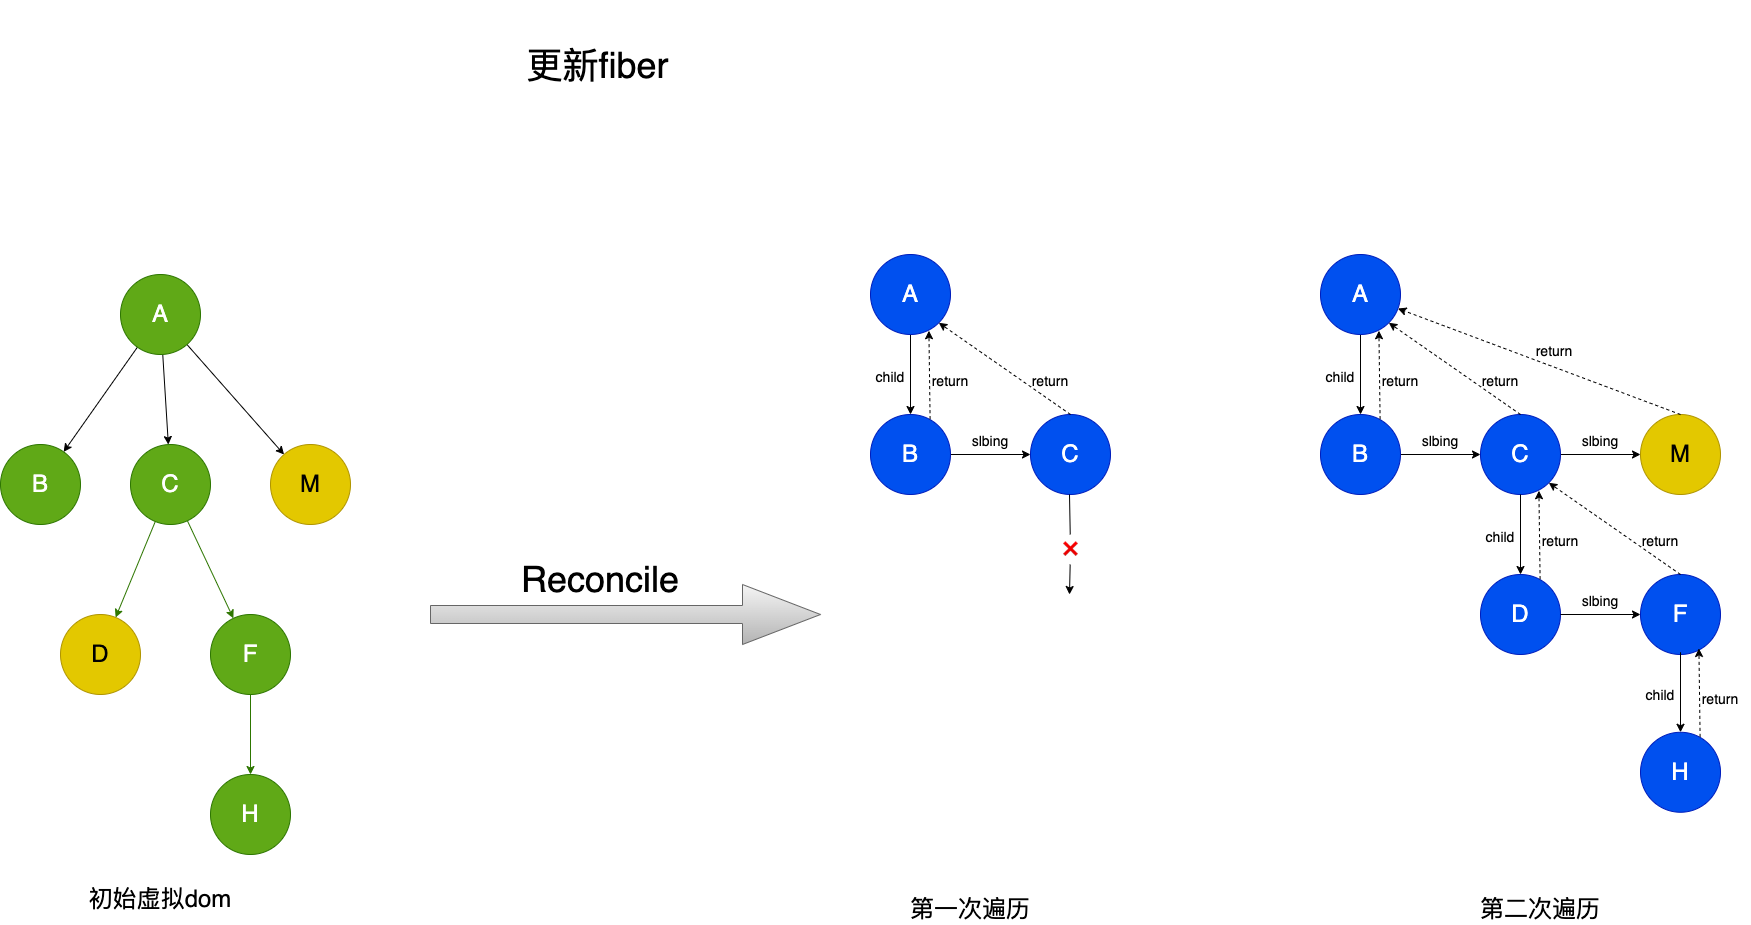

The diagram above was exported from draw.io. Its source (the exported page's mxGraphModel, read from the mxfile embedded in the PNG):
<mxGraphModel dx="2040" dy="1531" grid="1" gridSize="10" guides="0" tooltips="1" connect="0" arrows="0" fold="1" page="0" pageScale="1" pageWidth="827" pageHeight="1169" background="none" math="0" shadow="1">
  <root>
    <mxCell id="0" />
    <mxCell id="1" parent="0" />
    <mxCell id="10" value="" style="edgeStyle=none;html=1;fontSize=24;" parent="1" source="2" target="9" edge="1">
      <mxGeometry relative="1" as="geometry" />
    </mxCell>
    <mxCell id="16" value="" style="edgeStyle=none;html=1;fontSize=24;" parent="1" source="2" target="15" edge="1">
      <mxGeometry relative="1" as="geometry" />
    </mxCell>
    <mxCell id="18" value="" style="edgeStyle=none;html=1;fontSize=24;" parent="1" source="2" target="17" edge="1">
      <mxGeometry relative="1" as="geometry" />
    </mxCell>
    <mxCell id="2" value="&lt;font style=&quot;font-size: 24px;&quot;&gt;A&lt;/font&gt;" style="ellipse;whiteSpace=wrap;html=1;aspect=fixed;fillColor=#60a917;fontColor=#ffffff;strokeColor=#2D7600;" parent="1" vertex="1">
      <mxGeometry x="-550" y="220" width="80" height="80" as="geometry" />
    </mxCell>
    <mxCell id="9" value="&lt;font style=&quot;font-size: 24px;&quot;&gt;B&lt;/font&gt;" style="ellipse;whiteSpace=wrap;html=1;aspect=fixed;fillColor=#60a917;fontColor=#ffffff;strokeColor=#2D7600;" parent="1" vertex="1">
      <mxGeometry x="-670" y="390" width="80" height="80" as="geometry" />
    </mxCell>
    <mxCell id="21" value="" style="edgeStyle=none;html=1;fontSize=24;fillColor=#60a917;strokeColor=#2D7600;" parent="1" source="15" target="20" edge="1">
      <mxGeometry relative="1" as="geometry" />
    </mxCell>
    <mxCell id="24" value="" style="edgeStyle=none;html=1;fontSize=24;fillColor=#60a917;strokeColor=#2D7600;" parent="1" source="15" target="23" edge="1">
      <mxGeometry relative="1" as="geometry" />
    </mxCell>
    <mxCell id="15" value="&lt;font style=&quot;font-size: 24px;&quot;&gt;C&lt;/font&gt;" style="ellipse;whiteSpace=wrap;html=1;aspect=fixed;fillColor=#60a917;fontColor=#ffffff;strokeColor=#2D7600;" parent="1" vertex="1">
      <mxGeometry x="-540" y="390" width="80" height="80" as="geometry" />
    </mxCell>
    <mxCell id="17" value="&lt;span style=&quot;font-size: 24px;&quot;&gt;M&lt;/span&gt;" style="ellipse;whiteSpace=wrap;html=1;aspect=fixed;fillColor=#e3c800;fontColor=#000000;strokeColor=#B09500;" parent="1" vertex="1">
      <mxGeometry x="-400" y="390" width="80" height="80" as="geometry" />
    </mxCell>
    <mxCell id="19" value="&lt;font style=&quot;font-size: 36px;&quot;&gt;更新fiber&lt;/font&gt;" style="text;html=1;align=center;verticalAlign=middle;whiteSpace=wrap;rounded=0;fontSize=24;fillColor=none;fillStyle=auto;" parent="1" vertex="1">
      <mxGeometry x="-241" y="-54" width="337" height="130" as="geometry" />
    </mxCell>
    <mxCell id="20" value="&lt;span style=&quot;font-size: 24px;&quot;&gt;D&lt;/span&gt;" style="ellipse;whiteSpace=wrap;html=1;aspect=fixed;fillColor=#e3c800;fontColor=#000000;strokeColor=#B09500;" parent="1" vertex="1">
      <mxGeometry x="-610" y="560" width="80" height="80" as="geometry" />
    </mxCell>
    <mxCell id="28" value="" style="edgeStyle=none;html=1;fontSize=24;fillColor=#60a917;strokeColor=#2D7600;" parent="1" source="23" target="27" edge="1">
      <mxGeometry relative="1" as="geometry" />
    </mxCell>
    <mxCell id="23" value="&lt;font style=&quot;font-size: 24px;&quot;&gt;F&lt;/font&gt;" style="ellipse;whiteSpace=wrap;html=1;aspect=fixed;fillColor=#60a917;fontColor=#ffffff;strokeColor=#2D7600;" parent="1" vertex="1">
      <mxGeometry x="-460" y="560" width="80" height="80" as="geometry" />
    </mxCell>
    <mxCell id="27" value="&lt;font style=&quot;font-size: 24px;&quot;&gt;H&lt;/font&gt;" style="ellipse;whiteSpace=wrap;html=1;aspect=fixed;fillColor=#60a917;fontColor=#ffffff;strokeColor=#2D7600;" parent="1" vertex="1">
      <mxGeometry x="-460" y="720" width="80" height="80" as="geometry" />
    </mxCell>
    <mxCell id="29" value="初始虚拟dom" style="text;html=1;align=center;verticalAlign=middle;whiteSpace=wrap;rounded=0;fontSize=24;" parent="1" vertex="1">
      <mxGeometry x="-610" y="830" width="200" height="30" as="geometry" />
    </mxCell>
    <mxCell id="37" value="" style="shape=singleArrow;whiteSpace=wrap;html=1;fontSize=36;fillColor=#f5f5f5;strokeColor=#666666;gradientColor=#b3b3b3;" parent="1" vertex="1">
      <mxGeometry x="-240" y="530" width="390" height="60" as="geometry" />
    </mxCell>
    <mxCell id="38" value="Reconcile&lt;br&gt;" style="text;html=1;align=center;verticalAlign=middle;whiteSpace=wrap;rounded=0;fontSize=36;" parent="1" vertex="1">
      <mxGeometry x="-100" y="510" width="60" height="30" as="geometry" />
    </mxCell>
    <mxCell id="41" value="" style="edgeStyle=none;html=1;fontSize=36;" parent="1" source="39" target="40" edge="1">
      <mxGeometry relative="1" as="geometry" />
    </mxCell>
    <mxCell id="39" value="&lt;font style=&quot;font-size: 24px;&quot;&gt;A&lt;/font&gt;" style="ellipse;whiteSpace=wrap;html=1;aspect=fixed;fillColor=#0050ef;strokeColor=#001DBC;fontColor=#ffffff;" parent="1" vertex="1">
      <mxGeometry x="200" y="200" width="80" height="80" as="geometry" />
    </mxCell>
    <mxCell id="43" value="" style="edgeStyle=none;html=1;fontSize=36;" parent="1" source="40" target="42" edge="1">
      <mxGeometry relative="1" as="geometry" />
    </mxCell>
    <mxCell id="40" value="&lt;font style=&quot;font-size: 24px;&quot;&gt;B&lt;/font&gt;" style="ellipse;whiteSpace=wrap;html=1;aspect=fixed;fillColor=#0050ef;strokeColor=#001DBC;fontColor=#ffffff;" parent="1" vertex="1">
      <mxGeometry x="200" y="360" width="80" height="80" as="geometry" />
    </mxCell>
    <mxCell id="42" value="&lt;font style=&quot;font-size: 24px;&quot;&gt;C&lt;/font&gt;" style="ellipse;whiteSpace=wrap;html=1;aspect=fixed;fillColor=#0050ef;strokeColor=#001DBC;fontColor=#ffffff;" parent="1" vertex="1">
      <mxGeometry x="360" y="360" width="80" height="80" as="geometry" />
    </mxCell>
    <mxCell id="50" value="" style="endArrow=classic;html=1;dashed=1;fontSize=36;entryX=0.73;entryY=0.953;entryDx=0;entryDy=0;entryPerimeter=0;exitX=0.745;exitY=0.058;exitDx=0;exitDy=0;exitPerimeter=0;" parent="1" source="40" target="39" edge="1">
      <mxGeometry width="50" height="50" relative="1" as="geometry">
        <mxPoint x="300" y="370" as="sourcePoint" />
        <mxPoint x="350" y="320" as="targetPoint" />
      </mxGeometry>
    </mxCell>
    <mxCell id="51" value="" style="endArrow=classic;html=1;dashed=1;fontSize=36;exitX=0.5;exitY=0;exitDx=0;exitDy=0;entryX=1;entryY=1;entryDx=0;entryDy=0;" parent="1" source="42" target="39" edge="1">
      <mxGeometry width="50" height="50" relative="1" as="geometry">
        <mxPoint x="269.5999999999999" y="374.64" as="sourcePoint" />
        <mxPoint x="270" y="270" as="targetPoint" />
      </mxGeometry>
    </mxCell>
    <mxCell id="53" value="&lt;font style=&quot;font-size: 14px;&quot;&gt;child&lt;/font&gt;" style="text;html=1;strokeColor=none;fillColor=none;align=center;verticalAlign=middle;whiteSpace=wrap;rounded=0;fontSize=36;" parent="1" vertex="1">
      <mxGeometry x="190" y="300" width="60" height="30" as="geometry" />
    </mxCell>
    <mxCell id="56" value="&lt;font style=&quot;font-size: 14px;&quot;&gt;return&lt;/font&gt;" style="text;html=1;strokeColor=none;fillColor=none;align=center;verticalAlign=middle;whiteSpace=wrap;rounded=0;fontSize=18;" parent="1" vertex="1">
      <mxGeometry x="250" y="310" width="60" height="30" as="geometry" />
    </mxCell>
    <mxCell id="57" value="&lt;font style=&quot;font-size: 14px;&quot;&gt;return&lt;/font&gt;" style="text;html=1;strokeColor=none;fillColor=none;align=center;verticalAlign=middle;whiteSpace=wrap;rounded=0;fontSize=18;" parent="1" vertex="1">
      <mxGeometry x="350" y="310" width="60" height="30" as="geometry" />
    </mxCell>
    <mxCell id="113" value="&lt;span style=&quot;font-size: 14px;&quot;&gt;slbing&lt;/span&gt;" style="text;html=1;strokeColor=none;fillColor=none;align=center;verticalAlign=middle;whiteSpace=wrap;rounded=0;fontSize=18;" parent="1" vertex="1">
      <mxGeometry x="290" y="370" width="60" height="30" as="geometry" />
    </mxCell>
    <mxCell id="125" value="第一次遍历" style="text;html=1;align=center;verticalAlign=middle;whiteSpace=wrap;rounded=0;fontSize=24;" parent="1" vertex="1">
      <mxGeometry x="200" y="840" width="200" height="30" as="geometry" />
    </mxCell>
    <mxCell id="126" value="" style="endArrow=classic;html=1;startArrow=none;" edge="1" parent="1" source="127">
      <mxGeometry width="50" height="50" relative="1" as="geometry">
        <mxPoint x="399" y="440" as="sourcePoint" />
        <mxPoint x="399" y="540" as="targetPoint" />
      </mxGeometry>
    </mxCell>
    <mxCell id="128" value="" style="endArrow=none;html=1;" edge="1" parent="1" target="127">
      <mxGeometry width="50" height="50" relative="1" as="geometry">
        <mxPoint x="399" y="440" as="sourcePoint" />
        <mxPoint x="399" y="540" as="targetPoint" />
      </mxGeometry>
    </mxCell>
    <mxCell id="127" value="❌" style="text;html=1;strokeColor=none;fillColor=none;align=center;verticalAlign=middle;whiteSpace=wrap;rounded=0;" vertex="1" parent="1">
      <mxGeometry x="370" y="480" width="60" height="30" as="geometry" />
    </mxCell>
    <mxCell id="129" value="" style="edgeStyle=none;html=1;fontSize=36;" edge="1" parent="1" source="130" target="132">
      <mxGeometry relative="1" as="geometry" />
    </mxCell>
    <mxCell id="130" value="&lt;font style=&quot;font-size: 24px;&quot;&gt;A&lt;/font&gt;" style="ellipse;whiteSpace=wrap;html=1;aspect=fixed;fillColor=#0050ef;strokeColor=#001DBC;fontColor=#ffffff;" vertex="1" parent="1">
      <mxGeometry x="650" y="200" width="80" height="80" as="geometry" />
    </mxCell>
    <mxCell id="131" value="" style="edgeStyle=none;html=1;fontSize=36;" edge="1" parent="1" source="132" target="134">
      <mxGeometry relative="1" as="geometry" />
    </mxCell>
    <mxCell id="132" value="&lt;font style=&quot;font-size: 24px;&quot;&gt;B&lt;/font&gt;" style="ellipse;whiteSpace=wrap;html=1;aspect=fixed;fillColor=#0050ef;strokeColor=#001DBC;fontColor=#ffffff;" vertex="1" parent="1">
      <mxGeometry x="650" y="360" width="80" height="80" as="geometry" />
    </mxCell>
    <mxCell id="133" value="" style="edgeStyle=none;html=1;fontSize=36;" edge="1" parent="1" source="134" target="135">
      <mxGeometry relative="1" as="geometry" />
    </mxCell>
    <mxCell id="134" value="&lt;font style=&quot;font-size: 24px;&quot;&gt;C&lt;/font&gt;" style="ellipse;whiteSpace=wrap;html=1;aspect=fixed;fillColor=#0050ef;strokeColor=#001DBC;fontColor=#ffffff;" vertex="1" parent="1">
      <mxGeometry x="810" y="360" width="80" height="80" as="geometry" />
    </mxCell>
    <mxCell id="135" value="&lt;font style=&quot;font-size: 24px;&quot;&gt;M&lt;/font&gt;" style="ellipse;whiteSpace=wrap;html=1;aspect=fixed;fillColor=#e3c800;strokeColor=#B09500;fontColor=#000000;" vertex="1" parent="1">
      <mxGeometry x="970" y="360" width="80" height="80" as="geometry" />
    </mxCell>
    <mxCell id="136" value="" style="endArrow=classic;html=1;dashed=1;fontSize=36;entryX=0.73;entryY=0.953;entryDx=0;entryDy=0;entryPerimeter=0;exitX=0.745;exitY=0.058;exitDx=0;exitDy=0;exitPerimeter=0;" edge="1" parent="1" source="132" target="130">
      <mxGeometry width="50" height="50" relative="1" as="geometry">
        <mxPoint x="750" y="370" as="sourcePoint" />
        <mxPoint x="800" y="320" as="targetPoint" />
      </mxGeometry>
    </mxCell>
    <mxCell id="137" value="" style="endArrow=classic;html=1;dashed=1;fontSize=36;exitX=0.5;exitY=0;exitDx=0;exitDy=0;entryX=1;entryY=1;entryDx=0;entryDy=0;" edge="1" parent="1" source="134" target="130">
      <mxGeometry width="50" height="50" relative="1" as="geometry">
        <mxPoint x="719.5999999999999" y="374.64" as="sourcePoint" />
        <mxPoint x="720" y="270" as="targetPoint" />
      </mxGeometry>
    </mxCell>
    <mxCell id="138" value="" style="endArrow=classic;html=1;dashed=1;fontSize=36;exitX=0.5;exitY=0;exitDx=0;exitDy=0;" edge="1" parent="1" source="135" target="130">
      <mxGeometry width="50" height="50" relative="1" as="geometry">
        <mxPoint x="860" y="370" as="sourcePoint" />
        <mxPoint x="728" y="281.03999999999996" as="targetPoint" />
      </mxGeometry>
    </mxCell>
    <mxCell id="139" value="&lt;font style=&quot;font-size: 14px;&quot;&gt;child&lt;/font&gt;" style="text;html=1;strokeColor=none;fillColor=none;align=center;verticalAlign=middle;whiteSpace=wrap;rounded=0;fontSize=36;" vertex="1" parent="1">
      <mxGeometry x="640" y="300" width="60" height="30" as="geometry" />
    </mxCell>
    <mxCell id="140" value="&lt;font style=&quot;font-size: 14px;&quot;&gt;return&lt;/font&gt;" style="text;html=1;strokeColor=none;fillColor=none;align=center;verticalAlign=middle;whiteSpace=wrap;rounded=0;fontSize=18;" vertex="1" parent="1">
      <mxGeometry x="700" y="310" width="60" height="30" as="geometry" />
    </mxCell>
    <mxCell id="141" value="&lt;font style=&quot;font-size: 14px;&quot;&gt;return&lt;/font&gt;" style="text;html=1;strokeColor=none;fillColor=none;align=center;verticalAlign=middle;whiteSpace=wrap;rounded=0;fontSize=18;" vertex="1" parent="1">
      <mxGeometry x="800" y="310" width="60" height="30" as="geometry" />
    </mxCell>
    <mxCell id="142" value="&lt;font style=&quot;font-size: 14px;&quot;&gt;return&lt;/font&gt;" style="text;html=1;strokeColor=none;fillColor=none;align=center;verticalAlign=middle;whiteSpace=wrap;rounded=0;fontSize=18;" vertex="1" parent="1">
      <mxGeometry x="854" y="280" width="60" height="30" as="geometry" />
    </mxCell>
    <mxCell id="143" value="" style="edgeStyle=none;html=1;fontSize=36;" edge="1" parent="1" target="144">
      <mxGeometry relative="1" as="geometry">
        <mxPoint x="850" y="440" as="sourcePoint" />
      </mxGeometry>
    </mxCell>
    <mxCell id="144" value="&lt;font style=&quot;font-size: 24px;&quot;&gt;D&lt;/font&gt;" style="ellipse;whiteSpace=wrap;html=1;aspect=fixed;fillColor=#0050ef;strokeColor=#001DBC;fontColor=#ffffff;" vertex="1" parent="1">
      <mxGeometry x="810" y="520" width="80" height="80" as="geometry" />
    </mxCell>
    <mxCell id="145" value="" style="endArrow=classic;html=1;dashed=1;fontSize=36;entryX=0.73;entryY=0.953;entryDx=0;entryDy=0;entryPerimeter=0;exitX=0.745;exitY=0.058;exitDx=0;exitDy=0;exitPerimeter=0;" edge="1" parent="1" source="144">
      <mxGeometry width="50" height="50" relative="1" as="geometry">
        <mxPoint x="910" y="530" as="sourcePoint" />
        <mxPoint x="868.4000000000001" y="436.2399999999998" as="targetPoint" />
      </mxGeometry>
    </mxCell>
    <mxCell id="146" value="&lt;font style=&quot;font-size: 14px;&quot;&gt;child&lt;/font&gt;" style="text;html=1;strokeColor=none;fillColor=none;align=center;verticalAlign=middle;whiteSpace=wrap;rounded=0;fontSize=36;" vertex="1" parent="1">
      <mxGeometry x="800" y="460" width="60" height="30" as="geometry" />
    </mxCell>
    <mxCell id="147" value="&lt;font style=&quot;font-size: 14px;&quot;&gt;return&lt;/font&gt;" style="text;html=1;strokeColor=none;fillColor=none;align=center;verticalAlign=middle;whiteSpace=wrap;rounded=0;fontSize=18;" vertex="1" parent="1">
      <mxGeometry x="860" y="470" width="60" height="30" as="geometry" />
    </mxCell>
    <mxCell id="153" value="" style="edgeStyle=none;html=1;fontSize=36;" edge="1" parent="1" target="154">
      <mxGeometry relative="1" as="geometry">
        <mxPoint x="890.0000000000064" y="560" as="sourcePoint" />
      </mxGeometry>
    </mxCell>
    <mxCell id="154" value="&lt;font style=&quot;font-size: 24px;&quot;&gt;F&lt;/font&gt;" style="ellipse;whiteSpace=wrap;html=1;aspect=fixed;fillColor=#0050ef;strokeColor=#001DBC;fontColor=#ffffff;" vertex="1" parent="1">
      <mxGeometry x="970" y="520" width="80" height="80" as="geometry" />
    </mxCell>
    <mxCell id="155" value="" style="endArrow=classic;html=1;dashed=1;fontSize=36;exitX=0.5;exitY=0;exitDx=0;exitDy=0;entryX=1;entryY=1;entryDx=0;entryDy=0;" edge="1" parent="1" source="154">
      <mxGeometry width="50" height="50" relative="1" as="geometry">
        <mxPoint x="879.5999999999999" y="534.64" as="sourcePoint" />
        <mxPoint x="878.2842712474705" y="428.28427124747077" as="targetPoint" />
      </mxGeometry>
    </mxCell>
    <mxCell id="156" value="&lt;font style=&quot;font-size: 14px;&quot;&gt;return&lt;/font&gt;" style="text;html=1;strokeColor=none;fillColor=none;align=center;verticalAlign=middle;whiteSpace=wrap;rounded=0;fontSize=18;" vertex="1" parent="1">
      <mxGeometry x="960" y="470" width="60" height="30" as="geometry" />
    </mxCell>
    <mxCell id="157" value="&lt;span style=&quot;font-size: 14px;&quot;&gt;slbing&lt;/span&gt;" style="text;html=1;strokeColor=none;fillColor=none;align=center;verticalAlign=middle;whiteSpace=wrap;rounded=0;fontSize=18;" vertex="1" parent="1">
      <mxGeometry x="740" y="370" width="60" height="30" as="geometry" />
    </mxCell>
    <mxCell id="158" value="&lt;span style=&quot;font-size: 14px;&quot;&gt;slbing&lt;/span&gt;" style="text;html=1;strokeColor=none;fillColor=none;align=center;verticalAlign=middle;whiteSpace=wrap;rounded=0;fontSize=18;" vertex="1" parent="1">
      <mxGeometry x="900" y="370" width="60" height="30" as="geometry" />
    </mxCell>
    <mxCell id="159" value="&lt;span style=&quot;font-size: 14px;&quot;&gt;slbing&lt;/span&gt;" style="text;html=1;strokeColor=none;fillColor=none;align=center;verticalAlign=middle;whiteSpace=wrap;rounded=0;fontSize=18;" vertex="1" parent="1">
      <mxGeometry x="900" y="530" width="60" height="30" as="geometry" />
    </mxCell>
    <mxCell id="160" value="" style="edgeStyle=none;html=1;fontSize=36;" edge="1" parent="1" target="161">
      <mxGeometry relative="1" as="geometry">
        <mxPoint x="1010" y="597.76" as="sourcePoint" />
      </mxGeometry>
    </mxCell>
    <mxCell id="161" value="&lt;font style=&quot;font-size: 24px;&quot;&gt;H&lt;/font&gt;" style="ellipse;whiteSpace=wrap;html=1;aspect=fixed;fillColor=#0050ef;strokeColor=#001DBC;fontColor=#ffffff;" vertex="1" parent="1">
      <mxGeometry x="970" y="677.76" width="80" height="80" as="geometry" />
    </mxCell>
    <mxCell id="162" value="" style="endArrow=classic;html=1;dashed=1;fontSize=36;entryX=0.73;entryY=0.953;entryDx=0;entryDy=0;entryPerimeter=0;exitX=0.745;exitY=0.058;exitDx=0;exitDy=0;exitPerimeter=0;" edge="1" parent="1" source="161">
      <mxGeometry width="50" height="50" relative="1" as="geometry">
        <mxPoint x="1070" y="687.76" as="sourcePoint" />
        <mxPoint x="1028.4" y="593.9999999999998" as="targetPoint" />
      </mxGeometry>
    </mxCell>
    <mxCell id="163" value="&lt;font style=&quot;font-size: 14px;&quot;&gt;child&lt;/font&gt;" style="text;html=1;strokeColor=none;fillColor=none;align=center;verticalAlign=middle;whiteSpace=wrap;rounded=0;fontSize=36;" vertex="1" parent="1">
      <mxGeometry x="960" y="617.76" width="60" height="30" as="geometry" />
    </mxCell>
    <mxCell id="164" value="&lt;font style=&quot;font-size: 14px;&quot;&gt;return&lt;/font&gt;" style="text;html=1;strokeColor=none;fillColor=none;align=center;verticalAlign=middle;whiteSpace=wrap;rounded=0;fontSize=18;" vertex="1" parent="1">
      <mxGeometry x="1020" y="627.76" width="60" height="30" as="geometry" />
    </mxCell>
    <mxCell id="165" value="第二次遍历" style="text;html=1;align=center;verticalAlign=middle;whiteSpace=wrap;rounded=0;fontSize=24;" vertex="1" parent="1">
      <mxGeometry x="770" y="840" width="200" height="30" as="geometry" />
    </mxCell>
  </root>
</mxGraphModel>